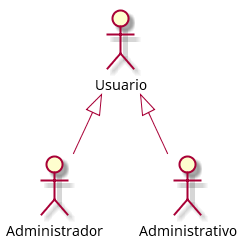

The diagram above was rendered by PlantUML. Its source (embedded in the PNG):
@startuml

actor Usuario
actor Administrador
actor Administrativo

Usuario <|-- Administrador 

Usuario <|-- Administrativo 


@enduml